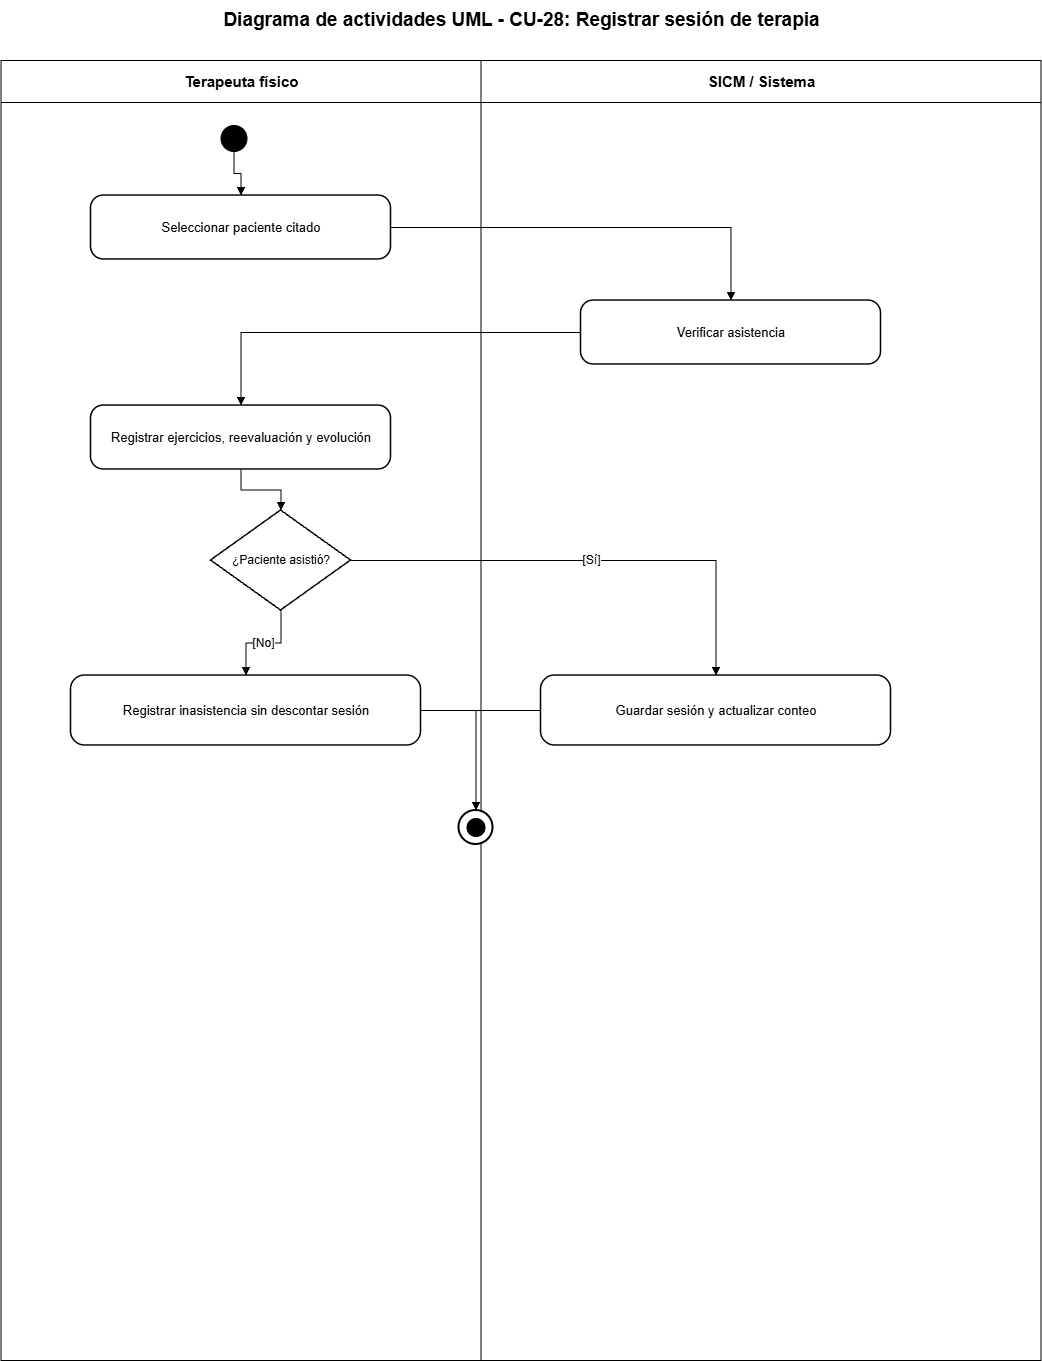

The diagram above was exported from draw.io. Its source (the exported page's mxGraphModel, read from the mxfile embedded in the PNG):
<mxGraphModel dx="2828" dy="1486" grid="1" gridSize="10" guides="1" tooltips="1" connect="1" arrows="1" fold="1" page="1" pageScale="1" pageWidth="1200" pageHeight="1500" math="0" shadow="0">
  <root>
    <mxCell id="0" />
    <mxCell id="1" parent="0" />
    <mxCell id="lane-a" parent="1" style="swimlane;html=1;horizontal=1;startSize=42;fillColor=#ffffff;swimlaneFillColor=#ffffff;strokeColor=#000000;fontColor=#000000;fontStyle=1;fontSize=15;" value="Terapeuta físico" vertex="1">
      <mxGeometry height="1300" width="480" x="80" y="80" as="geometry" />
    </mxCell>
    <mxCell id="lane-s" parent="1" style="swimlane;html=1;horizontal=1;startSize=42;fillColor=#ffffff;swimlaneFillColor=#ffffff;strokeColor=#000000;fontColor=#000000;fontStyle=1;fontSize=15;" value="SICM / Sistema" vertex="1">
      <mxGeometry height="1300" width="560" x="560" y="80" as="geometry" />
    </mxCell>
    <mxCell id="title" parent="1" style="text;html=1;strokeColor=none;fillColor=none;align=center;verticalAlign=middle;fontStyle=1;fontSize=19;fontColor=#000000;" value="Diagrama de actividades UML - CU-28: Registrar sesión de terapia" vertex="1">
      <mxGeometry height="40" width="1000" x="100" y="20" as="geometry" />
    </mxCell>
    <mxCell id="start" parent="1" style="ellipse;html=1;aspect=fixed;fillColor=#000000;strokeColor=#000000;" value="" vertex="1">
      <mxGeometry height="26" width="26" x="300" y="145" as="geometry" />
    </mxCell>
    <mxCell id="step-0" parent="1" style="rounded=1;arcSize=20;whiteSpace=wrap;html=1;fillColor=#ffffff;strokeColor=#000000;strokeWidth=1.5;fontColor=#000000;fontSize=13;" value="Seleccionar paciente citado" vertex="1">
      <mxGeometry height="64" width="300" x="170" y="215" as="geometry" />
    </mxCell>
    <mxCell id="e-0" edge="1" parent="1" source="start" style="edgeStyle=orthogonalEdgeStyle;rounded=0;orthogonalLoop=1;jettySize=auto;html=1;endArrow=block;endFill=1;strokeColor=#000000;fontColor=#000000;fontSize=12;" target="step-0" value="">
      <mxGeometry relative="1" as="geometry" />
    </mxCell>
    <mxCell id="step-1" parent="1" style="rounded=1;arcSize=20;whiteSpace=wrap;html=1;fillColor=#ffffff;strokeColor=#000000;strokeWidth=1.5;fontColor=#000000;fontSize=13;" value="Verificar asistencia" vertex="1">
      <mxGeometry height="64" width="300" x="660" y="320" as="geometry" />
    </mxCell>
    <mxCell id="e-1" edge="1" parent="1" source="step-0" style="edgeStyle=orthogonalEdgeStyle;rounded=0;orthogonalLoop=1;jettySize=auto;html=1;endArrow=block;endFill=1;strokeColor=#000000;fontColor=#000000;fontSize=12;" target="step-1" value="">
      <mxGeometry relative="1" as="geometry" />
    </mxCell>
    <mxCell id="step-2" parent="1" style="rounded=1;arcSize=20;whiteSpace=wrap;html=1;fillColor=#ffffff;strokeColor=#000000;strokeWidth=1.5;fontColor=#000000;fontSize=13;" value="Registrar ejercicios, reevaluación y evolución" vertex="1">
      <mxGeometry height="64" width="300" x="170" y="425" as="geometry" />
    </mxCell>
    <mxCell id="e-2" edge="1" parent="1" source="step-1" style="edgeStyle=orthogonalEdgeStyle;rounded=0;orthogonalLoop=1;jettySize=auto;html=1;endArrow=block;endFill=1;strokeColor=#000000;fontColor=#000000;fontSize=12;" target="step-2" value="">
      <mxGeometry relative="1" as="geometry" />
    </mxCell>
    <mxCell id="decision" parent="1" style="rhombus;whiteSpace=wrap;html=1;fillColor=#ffffff;strokeColor=#000000;strokeWidth=1.5;fontColor=#000000;fontSize=12;" value="¿Paciente asistió?" vertex="1">
      <mxGeometry height="100" width="140" x="290" y="530" as="geometry" />
    </mxCell>
    <mxCell id="e-decision" edge="1" parent="1" source="step-2" style="edgeStyle=orthogonalEdgeStyle;rounded=0;orthogonalLoop=1;jettySize=auto;html=1;endArrow=block;endFill=1;strokeColor=#000000;fontColor=#000000;fontSize=12;" target="decision" value="">
      <mxGeometry relative="1" as="geometry" />
    </mxCell>
    <mxCell id="yes" parent="1" style="rounded=1;arcSize=20;whiteSpace=wrap;html=1;fillColor=#ffffff;strokeColor=#000000;strokeWidth=1.5;fontColor=#000000;fontSize=13;" value="Guardar sesión y actualizar conteo" vertex="1">
      <mxGeometry height="70" width="350" x="620" y="695" as="geometry" />
    </mxCell>
    <mxCell id="no" parent="1" style="rounded=1;arcSize=20;whiteSpace=wrap;html=1;fillColor=#ffffff;strokeColor=#000000;strokeWidth=1.5;fontColor=#000000;fontSize=13;" value="Registrar inasistencia sin descontar sesión" vertex="1">
      <mxGeometry height="70" width="350" x="150" y="695" as="geometry" />
    </mxCell>
    <mxCell id="e-yes" edge="1" parent="1" source="decision" style="edgeStyle=orthogonalEdgeStyle;rounded=0;orthogonalLoop=1;jettySize=auto;html=1;endArrow=block;endFill=1;strokeColor=#000000;fontColor=#000000;fontSize=12;" target="yes" value="[Sí]">
      <mxGeometry relative="1" as="geometry" />
    </mxCell>
    <mxCell id="e-no" edge="1" parent="1" source="decision" style="edgeStyle=orthogonalEdgeStyle;rounded=0;orthogonalLoop=1;jettySize=auto;html=1;endArrow=block;endFill=1;strokeColor=#000000;fontColor=#000000;fontSize=12;" target="no" value="[No]">
      <mxGeometry relative="1" as="geometry" />
    </mxCell>
    <mxCell id="final-outer" parent="1" style="ellipse;html=1;aspect=fixed;fillColor=#ffffff;strokeColor=#000000;strokeWidth=2;" value="" vertex="1">
      <mxGeometry height="34" width="34" x="538" y="830" as="geometry" />
    </mxCell>
    <mxCell id="final-inner" parent="1" style="ellipse;html=1;aspect=fixed;fillColor=#000000;strokeColor=#000000;perimeter=ellipsePerimeter;" value="" vertex="1">
      <mxGeometry height="18" width="18" x="546" y="838" as="geometry" />
    </mxCell>
    <mxCell id="e-final-yes" edge="1" parent="1" source="yes" style="edgeStyle=orthogonalEdgeStyle;rounded=0;orthogonalLoop=1;jettySize=auto;html=1;endArrow=block;endFill=1;strokeColor=#000000;fontColor=#000000;fontSize=12;" target="final-outer" value="">
      <mxGeometry relative="1" as="geometry" />
    </mxCell>
    <mxCell id="e-final-no" edge="1" parent="1" source="no" style="edgeStyle=orthogonalEdgeStyle;rounded=0;orthogonalLoop=1;jettySize=auto;html=1;endArrow=block;endFill=1;strokeColor=#000000;fontColor=#000000;fontSize=12;" target="final-outer" value="">
      <mxGeometry relative="1" as="geometry" />
    </mxCell>
  </root>
</mxGraphModel>